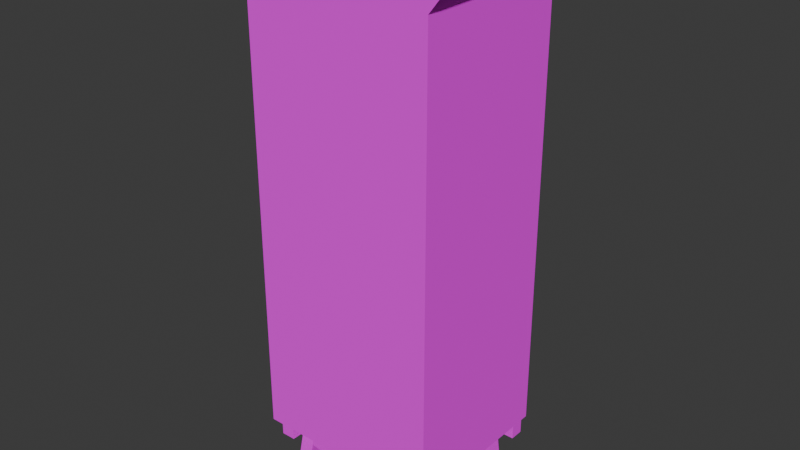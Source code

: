 # Source: vintage_cabinet.blend  (saved by Blender 4.4.30; exported with 4.5.12 LTS)
import bpy
from mathutils import Matrix  # noqa: F401  (used for matrix-valued properties, if any)

bpy.ops.wm.read_factory_settings(use_empty=True)
scene = bpy.context.scene
scene.name = 'Scene'

# ---- collections
col_collection = bpy.data.collections.new('Collection'); scene.collection.children.link(col_collection)

# ---- images (referenced by path relative to the original .blend; pixels are not part of the script)
import os
ASSET_DIR = os.environ.get("B2B_ASSET_DIR", "")  # directory of the original .blend (textures are referenced by path, not embedded)
HERE = os.path.dirname(os.path.abspath(__file__))  # packed textures are extracted next to this script under _unpacked/

def load_image(name, relpath, width, height, colorspace="sRGB"):
    """Load a texture the original file referenced (path relative to the .blend, or extracted next to this script)."""
    p = next((c for c in (os.path.join(HERE, relpath), os.path.join(ASSET_DIR, relpath)) if relpath and os.path.exists(c)), "")
    if p:
        img = bpy.data.images.load(p, check_existing=True)
        img.name = name
    else:  # same state as the original file: an image datablock whose file is absent (Cycles renders it pink)
        img = bpy.data.images.new(name, width, height)
        img.source = "FILE"
        img.filepath = "//" + (relpath or name)
    img.colorspace_settings.name = colorspace
    return img
img_vintage_cabinet = load_image('vintage_cabinet', 'vintage_cabinet.png', 1024, 1024, 'sRGB')

# ---- materials (node trees are filled in below, after node groups)
mat_vintage_cabinet = bpy.data.materials.new('vintage_cabinet')

# ---- material node trees
mat_vintage_cabinet.use_nodes = True; mat_vintage_cabinet.node_tree.nodes.clear()
_N = mat_vintage_cabinet.node_tree.nodes; _L = mat_vintage_cabinet.node_tree.links
n0 = _N.new('ShaderNodeBsdfPrincipled'); n0.name = 'Principled BSDF'; n0.location = (10, 300)
n0.inputs[2].default_value = 1.0
n1 = _N.new('ShaderNodeOutputMaterial'); n1.name = 'Material Output'; n1.location = (300, 300)
n2 = _N.new('ShaderNodeTexImage'); n2.name = 'Image Texture'; n2.location = (-280, 280)
n2.image = img_vintage_cabinet
n2.interpolation = 'Closest'
_L.new(n0.outputs[0], n1.inputs[0])
_L.new(n2.outputs[0], n0.inputs[0])
n1.is_active_output = True

# ---- world
world_world = bpy.data.worlds.new('World'); scene.world = world_world
world_world.use_nodes = True; world_world.node_tree.nodes.clear()
_N = world_world.node_tree.nodes; _L = world_world.node_tree.links
n0 = _N.new('ShaderNodeOutputWorld'); n0.name = 'World Output'; n0.location = (300, 300)
n1 = _N.new('ShaderNodeBackground'); n1.name = 'Background'; n1.location = (10, 300)
n1.inputs[0].default_value = (0.05088, 0.05088, 0.05088, 1.0)
_L.new(n1.outputs[0], n0.inputs[0])
n0.is_active_output = True
world_world.color = (0.05088, 0.05088, 0.05088)
world_world.sun_shadow_jitter_overblur = 0.0

# ---- meshes
me_cube_001 = bpy.data.meshes.new('Cube.001')
me_cube_001.from_pydata([(-0.1694, -0.1464, 0.1151), (-0.1686, -0.1464, 0.9123), (-0.1694, 0.1464, 0.1151), (-0.1686, 0.1464, 0.9123), (-0.1119, 0.08938, 0.03588), (-0.1376, 0.08891, 0.04075), (-0.1376, 0.1139, 0.04075), (-0.1119, 0.1143, 0.03588), (-0.03376, -0.1464, 0.9982), (-0.03376, 0.1464, 0.9982), (-0.1077, 0.08725, 0.0783), (-0.1077, 0.1122, 0.0783), (-0.1338, 0.08725, 0.0798), (-0.1338, 0.1122, 0.0798), (-0.1444, -0.1464, 0.9586), (-0.1444, 0.1464, 0.9586), (-0.1358, -0.1321, 0.07905), (-0.1239, -0.1464, 0.9779), (-0.1358, -0.1071, 0.07905), (-0.1239, 0.1464, 0.9779), (-0.162, -0.1321, 0.07905), (-0.1895, 0.1464, 0.9388), (-0.162, -0.1071, 0.07905), (-0.1895, -0.1464, 0.9388), (-0.1343, -0.111, 0.07742), (-0.1343, -0.111, 0.1151), (-0.1343, 0.1144, 0.07742), (-0.1343, 0.1144, 0.1151), (-0.1358, -0.1071, 0.1151), (-0.1358, -0.1321, 0.1151), (-0.162, -0.1071, 0.1151), (-0.162, -0.1321, 0.1151), (-0.162, 0.1183, 0.1151), (-0.162, 0.1433, 0.1151), (-0.1358, 0.1183, 0.1151), (-0.1358, 0.1433, 0.1151), (-0.162, 0.1433, 0.07905), (-0.162, 0.1183, 0.07905), (-0.1358, 0.1433, 0.07905), (-0.1358, 0.1183, 0.07905), (0.0, -0.1464, 0.9586), (0.0, 0.1464, 0.9586), (0.0, -0.1464, 0.9982), (0.0, 0.1464, 0.9982), (0.0, -0.1464, 0.9123), (0.0, -0.1464, 0.1151), (0.0, 0.1464, 0.9123), (0.0, 0.1464, 0.1151), (0.0, 0.1464, 0.9779), (0.0, -0.1464, 0.9779), (0.0, -0.1464, 0.9388), (0.0, 0.1464, 0.9388), (0.0, 0.1144, 0.07742), (0.0, 0.1144, 0.1151), (0.0, -0.111, 0.07742), (0.0, -0.111, 0.1151), (-0.1251, 0.1173, -3.052e-05), (-0.1512, 0.1173, 0.0001925), (-0.1251, 0.09228, -3.052e-05), (-0.1512, 0.09228, 0.0001925), (-0.1119, -0.1168, 0.03588), (-0.1376, -0.1154, 0.04075), (-0.1376, -0.09044, 0.04075), (-0.1119, -0.09185, 0.03588), (-0.1077, -0.1104, 0.0783), (-0.1077, -0.08543, 0.0783), (-0.1338, -0.1104, 0.0798), (-0.1338, -0.08543, 0.0798), (-0.1251, -0.1006, -3.052e-05), (-0.1512, -0.1006, 0.0001925), (-0.1251, -0.1256, -3.052e-05), (-0.1512, -0.1256, 0.0001925), (-0.1077, -0.111, 0.07742), (-0.1077, -0.09569, 0.07742), (0.0, -0.09569, 0.07742), (0.0, -0.111, 0.07742), (-0.1077, -0.09569, 0.06628), (-0.1077, -0.111, 0.06628), (0.0, -0.09569, 0.04813), (0.0, -0.111, 0.04813), (0.1694, -0.1464, 0.1151), (0.1686, -0.1464, 0.9123), (0.1694, 0.1464, 0.1151), (0.1686, 0.1464, 0.9123), (0.1119, 0.08938, 0.03588), (0.1376, 0.08891, 0.04075), (0.1376, 0.1139, 0.04075), (0.1119, 0.1143, 0.03588), (0.03376, -0.1464, 0.9982), (0.03376, 0.1464, 0.9982), (0.1077, 0.08725, 0.0783), (0.1077, 0.1122, 0.0783), (0.1338, 0.08725, 0.0798), (0.1338, 0.1122, 0.0798), (0.1444, -0.1464, 0.9586), (0.1444, 0.1464, 0.9586), (0.1358, -0.1321, 0.07905), (0.1239, -0.1464, 0.9779), (0.1358, -0.1071, 0.07905), (0.1239, 0.1464, 0.9779), (0.162, -0.1321, 0.07905), (0.1895, 0.1464, 0.9388), (0.162, -0.1071, 0.07905), (0.1895, -0.1464, 0.9388), (0.1343, -0.111, 0.07742), (0.1343, -0.111, 0.1151), (0.1343, 0.1144, 0.07742), (0.1343, 0.1144, 0.1151), (0.1358, -0.1071, 0.1151), (0.1358, -0.1321, 0.1151), (0.162, -0.1071, 0.1151), (0.162, -0.1321, 0.1151), (0.162, 0.1183, 0.1151), (0.162, 0.1433, 0.1151), (0.1358, 0.1183, 0.1151), (0.1358, 0.1433, 0.1151), (0.162, 0.1433, 0.07905), (0.162, 0.1183, 0.07905), (0.1358, 0.1433, 0.07905), (0.1358, 0.1183, 0.07905), (0.1251, 0.1173, -3.052e-05), (0.1512, 0.1173, 0.0001925), (0.1251, 0.09228, -3.052e-05), (0.1512, 0.09228, 0.0001925), (0.1119, -0.1168, 0.03588), (0.1376, -0.1154, 0.04075), (0.1376, -0.09044, 0.04075), (0.1119, -0.09185, 0.03588), (0.1077, -0.1104, 0.0783), (0.1077, -0.08543, 0.0783), (0.1338, -0.1104, 0.0798), (0.1338, -0.08543, 0.0798), (0.1251, -0.1006, -3.052e-05), (0.1512, -0.1006, 0.0001925), (0.1251, -0.1256, -3.052e-05), (0.1512, -0.1256, 0.0001925), (0.1077, -0.111, 0.07742), (0.1077, -0.09569, 0.07742), (0.1077, -0.09569, 0.06628), (0.1077, -0.111, 0.06628)], [], [(0, 1, 3, 2), (65, 64, 60, 63), (67, 65, 63, 62), (45, 44, 1, 0), (69, 68, 70, 71), (4, 5, 59, 58), (43, 9, 8, 42), (19, 17, 8, 9), (5, 6, 57, 59), (48, 19, 9, 43), (51, 21, 15, 41), (29, 31, 20, 16), (21, 23, 14, 15), (11, 10, 4, 7), (41, 15, 19, 48), (30, 28, 18, 22), (15, 14, 17, 19), (10, 12, 5, 4), (62, 63, 68, 69), (3, 1, 23, 21), (64, 66, 61, 60), (46, 3, 21, 51), (24, 25, 27, 26), (6, 7, 56, 57), (28, 29, 16, 18), (54, 55, 25, 24), (31, 30, 22, 20), (60, 61, 71, 70), (36, 38, 39, 37), (35, 34, 39, 38), (32, 33, 36, 37), (34, 32, 37, 39), (33, 35, 38, 36), (12, 13, 6, 5), (23, 50, 40, 14), (13, 11, 7, 6), (14, 40, 49, 17), (1, 44, 50, 23), (61, 62, 69, 71), (57, 56, 58, 59), (17, 49, 42, 8), (7, 4, 58, 56), (2, 47, 45, 0), (66, 67, 62, 61), (2, 3, 46, 47), (26, 52, 54, 24), (22, 18, 16, 20), (26, 27, 53, 52), (63, 60, 70, 68), (76, 78, 79, 77), (75, 72, 77, 79), (72, 73, 76, 77), (74, 75, 79, 78), (73, 74, 78, 76), (80, 82, 83, 81), (129, 127, 124, 128), (131, 126, 127, 129), (45, 80, 81, 44), (133, 135, 134, 132), (84, 122, 123, 85), (43, 42, 88, 89), (99, 89, 88, 97), (85, 123, 121, 86), (48, 43, 89, 99), (51, 41, 95, 101), (109, 96, 100, 111), (101, 95, 94, 103), (91, 87, 84, 90), (41, 48, 99, 95), (110, 102, 98, 108), (95, 99, 97, 94), (90, 84, 85, 92), (126, 133, 132, 127), (83, 101, 103, 81), (128, 124, 125, 130), (46, 51, 101, 83), (104, 106, 107, 105), (86, 121, 120, 87), (108, 98, 96, 109), (54, 104, 105, 55), (111, 100, 102, 110), (124, 134, 135, 125), (116, 117, 119, 118), (115, 118, 119, 114), (112, 117, 116, 113), (114, 119, 117, 112), (113, 116, 118, 115), (92, 85, 86, 93), (103, 94, 40, 50), (93, 86, 87, 91), (94, 97, 49, 40), (81, 103, 50, 44), (125, 135, 133, 126), (121, 123, 122, 120), (97, 88, 42, 49), (87, 120, 122, 84), (82, 80, 45, 47), (130, 125, 126, 131), (82, 47, 46, 83), (106, 104, 54, 52), (102, 100, 96, 98), (106, 52, 53, 107), (127, 132, 134, 124), (138, 139, 79, 78), (75, 79, 139, 136), (136, 139, 138, 137), (137, 138, 78, 74)])
_uv = me_cube_001.uv_layers.new(name='UVMap')
_uv.uv.foreach_set('vector', [0.5686, 0.5445, 0.5686, 0.03358, 0.7563, 0.03358, 0.7563, 0.5445, 0.06755, 0.8658, 0.08326, 0.8688, 0.08213, 0.8963, 0.06642, 0.8932, 0.2901, 0.8233, 0.3067, 0.8207, 0.3098, 0.8479, 0.2931, 0.8483, 0.138, 0.5824, 0.138, 0.07158, 0.2461, 0.07158, 0.2466, 0.5824, 0.03253, 0.953, 0.03253, 0.9698, 0.01653, 0.9698, 0.01653, 0.953, 0.4485, 0.8478, 0.4653, 0.8483, 0.4683, 0.8755, 0.4519, 0.872, 0.7563, 0.6991, 0.7563, 0.7207, 0.5686, 0.7207, 0.5686, 0.6991, 0.7563, 0.7785, 0.5686, 0.7785, 0.5686, 0.7207, 0.7563, 0.7207, 0.1659, 0.8908, 0.1818, 0.8918, 0.1823, 0.9179, 0.1664, 0.9168, 0.414, 0.0295, 0.3346, 0.0295, 0.3924, 0.01653, 0.414, 0.01653, 0.414, 0.05457, 0.2925, 0.05457, 0.3215, 0.04189, 0.414, 0.04189, 0.4485, 0.9085, 0.4653, 0.9085, 0.4653, 0.9316, 0.4485, 0.9316, 0.7563, 0.8205, 0.5686, 0.8205, 0.5686, 0.7916, 0.7563, 0.7916, 0.9038, 0.663, 0.9197, 0.662, 0.9201, 0.6892, 0.9042, 0.6903, 0.414, 0.04189, 0.3215, 0.04189, 0.3346, 0.0295, 0.414, 0.0295, 0.4983, 0.9085, 0.5151, 0.9085, 0.5151, 0.9316, 0.4983, 0.9316, 0.7563, 0.7916, 0.5686, 0.7916, 0.5686, 0.7785, 0.7563, 0.7785, 0.4517, 0.8207, 0.4683, 0.8233, 0.4653, 0.8483, 0.4485, 0.8478, 0.2931, 0.8483, 0.3098, 0.8479, 0.3065, 0.8723, 0.2901, 0.8757, 0.7563, 0.03358, 0.5686, 0.03358, 0.5686, 0.01653, 0.7563, 0.01653, 0.3461, 0.8207, 0.3627, 0.8233, 0.3597, 0.8483, 0.3429, 0.8479, 0.414, 0.07158, 0.3059, 0.07158, 0.2925, 0.05457, 0.414, 0.05457, 0.8707, 0.722, 0.8465, 0.722, 0.8465, 0.5776, 0.8707, 0.5776, 0.5043, 0.8483, 0.5211, 0.8478, 0.5177, 0.872, 0.5013, 0.8755, 0.9358, 0.8113, 0.9518, 0.8113, 0.9518, 0.8344, 0.9358, 0.8344, 0.439, 0.7016, 0.4148, 0.7016, 0.4148, 0.6155, 0.439, 0.6155, 0.6214, 0.9414, 0.6374, 0.9414, 0.6374, 0.9646, 0.6214, 0.9646, 0.3429, 0.8479, 0.3597, 0.8483, 0.3627, 0.8757, 0.3462, 0.8723, 0.6902, 0.9415, 0.6902, 0.9583, 0.6742, 0.9583, 0.6742, 0.9415, 0.889, 0.9263, 0.905, 0.9263, 0.905, 0.9494, 0.889, 0.9494, 0.938, 0.9263, 0.954, 0.9263, 0.954, 0.9494, 0.938, 0.9494, 0.2373, 0.9087, 0.254, 0.9087, 0.254, 0.9319, 0.2373, 0.9319, 0.2901, 0.9087, 0.3069, 0.9087, 0.3069, 0.9319, 0.2901, 0.9319, 0.1664, 0.8658, 0.1823, 0.8668, 0.1818, 0.8918, 0.1659, 0.8908, 0.2595, 0.05457, 0.138, 0.05457, 0.138, 0.04189, 0.2306, 0.04189, 0.5013, 0.8233, 0.5179, 0.8207, 0.5211, 0.8478, 0.5043, 0.8483, 0.2306, 0.04189, 0.138, 0.04189, 0.138, 0.0295, 0.2174, 0.0295, 0.2461, 0.07158, 0.138, 0.07158, 0.138, 0.05457, 0.2595, 0.05457, 0.726, 0.8818, 0.7417, 0.8788, 0.7402, 0.9055, 0.7245, 0.9085, 0.9692, 0.6274, 0.9692, 0.6442, 0.9532, 0.6442, 0.9532, 0.6274, 0.2174, 0.0295, 0.138, 0.0295, 0.138, 0.01653, 0.1596, 0.01653, 0.9042, 0.6903, 0.9201, 0.6892, 0.9197, 0.7124, 0.9038, 0.7134, 0.2042, 0.6155, 0.2042, 0.7241, 0.01653, 0.7241, 0.01653, 0.6155, 0.7245, 0.8566, 0.7402, 0.8536, 0.7417, 0.8788, 0.726, 0.8818, 0.3054, 0.5824, 0.3059, 0.07158, 0.414, 0.07158, 0.414, 0.5824, 0.3817, 0.6155, 0.3817, 0.7016, 0.2373, 0.7016, 0.2373, 0.6155, 0.9692, 0.5776, 0.9692, 0.5943, 0.9532, 0.5943, 0.9532, 0.5776, 0.4962, 0.7876, 0.472, 0.7876, 0.472, 0.7016, 0.4962, 0.7016, 0.06642, 0.8932, 0.08213, 0.8963, 0.08326, 0.92, 0.06755, 0.9169, 0.9028, 0.7551, 0.9028, 0.8241, 0.893, 0.8241, 0.893, 0.7551, 0.7893, 0.8241, 0.7893, 0.7551, 0.7965, 0.7551, 0.8081, 0.8241, 0.4914, 0.9745, 0.4914, 0.9647, 0.4985, 0.9647, 0.4985, 0.9745, 0.4485, 0.9647, 0.4583, 0.9647, 0.4583, 0.9835, 0.4485, 0.9835, 0.8411, 0.8932, 0.8411, 0.8241, 0.8599, 0.8241, 0.8483, 0.8932, 0.977, 0.5445, 0.7893, 0.5445, 0.7893, 0.03358, 0.977, 0.03358, 0.03224, 0.8658, 0.03337, 0.8932, 0.01766, 0.8963, 0.01653, 0.8688, 0.257, 0.8233, 0.254, 0.8483, 0.2373, 0.8479, 0.2405, 0.8207, 0.138, 0.5824, 0.0294, 0.5824, 0.02991, 0.07158, 0.138, 0.07158, 0.08326, 0.9698, 0.06726, 0.9698, 0.06726, 0.953, 0.08326, 0.953, 0.5883, 0.8807, 0.585, 0.9049, 0.5686, 0.9084, 0.5716, 0.8812, 0.7563, 0.6991, 0.5686, 0.6991, 0.5686, 0.6774, 0.7563, 0.6774, 0.7563, 0.6196, 0.7563, 0.6774, 0.5686, 0.6774, 0.5686, 0.6196, 0.1328, 0.8908, 0.1323, 0.9168, 0.1163, 0.9179, 0.1168, 0.8918, 0.414, 0.0295, 0.414, 0.01653, 0.4357, 0.01653, 0.4935, 0.0295, 0.414, 0.05457, 0.414, 0.04189, 0.5066, 0.04189, 0.5355, 0.05457, 0.3597, 0.9087, 0.3597, 0.9319, 0.3429, 0.9319, 0.3429, 0.9087, 0.7563, 0.5776, 0.7563, 0.6065, 0.5686, 0.6065, 0.5686, 0.5776, 0.9201, 0.5786, 0.9197, 0.6058, 0.9038, 0.6048, 0.9042, 0.5776, 0.414, 0.04189, 0.414, 0.0295, 0.4935, 0.0295, 0.5066, 0.04189, 0.4125, 0.9087, 0.4125, 0.9319, 0.3957, 0.9319, 0.3957, 0.9087, 0.7563, 0.6065, 0.7563, 0.6196, 0.5686, 0.6196, 0.5686, 0.6065, 0.5851, 0.8536, 0.5883, 0.8807, 0.5716, 0.8812, 0.5686, 0.8562, 0.254, 0.8483, 0.257, 0.8757, 0.2406, 0.8723, 0.2373, 0.8479, 0.7893, 0.03358, 0.7893, 0.01653, 0.977, 0.01653, 0.977, 0.03358, 0.4123, 0.8207, 0.4155, 0.8479, 0.3987, 0.8483, 0.3957, 0.8233, 0.414, 0.07158, 0.414, 0.05457, 0.5355, 0.05457, 0.5221, 0.07158, 0.8135, 0.5776, 0.8135, 0.722, 0.7893, 0.722, 0.7893, 0.5776, 0.6381, 0.8812, 0.6411, 0.9084, 0.6247, 0.9049, 0.6214, 0.8807, 0.7417, 0.9415, 0.7417, 0.9647, 0.7257, 0.9647, 0.7257, 0.9415, 0.439, 0.7016, 0.439, 0.7876, 0.4148, 0.7876, 0.4148, 0.7016, 0.9518, 0.8675, 0.9518, 0.8906, 0.9358, 0.8906, 0.9358, 0.8675, 0.4155, 0.8479, 0.4121, 0.8723, 0.3957, 0.8757, 0.3987, 0.8483, 0.1823, 0.9677, 0.1663, 0.9677, 0.1663, 0.9509, 0.1823, 0.9509, 0.5846, 0.9414, 0.5846, 0.9646, 0.5686, 0.9646, 0.5686, 0.9414, 0.9518, 0.7551, 0.9518, 0.7782, 0.9358, 0.7782, 0.9358, 0.7551, 0.8061, 0.9263, 0.8061, 0.9494, 0.7893, 0.9494, 0.7893, 0.9263, 0.8559, 0.9263, 0.8559, 0.9494, 0.8391, 0.9494, 0.8391, 0.9263, 0.1323, 0.8658, 0.1328, 0.8908, 0.1168, 0.8918, 0.1163, 0.8668, 0.01653, 0.05457, 0.04545, 0.04189, 0.138, 0.04189, 0.138, 0.05457, 0.6411, 0.8562, 0.6381, 0.8812, 0.6214, 0.8807, 0.6246, 0.8536, 0.04545, 0.04189, 0.05857, 0.0295, 0.138, 0.0295, 0.138, 0.04189, 0.02991, 0.07158, 0.01653, 0.05457, 0.138, 0.05457, 0.138, 0.07158, 0.6899, 0.8818, 0.6914, 0.9085, 0.6757, 0.9055, 0.6742, 0.8788, 0.9692, 0.694, 0.9532, 0.694, 0.9532, 0.6772, 0.9692, 0.6772, 0.05857, 0.0295, 0.1164, 0.01653, 0.138, 0.01653, 0.138, 0.0295, 0.9197, 0.6058, 0.9201, 0.629, 0.9042, 0.6279, 0.9038, 0.6048, 0.2042, 0.8327, 0.01653, 0.8327, 0.01653, 0.7241, 0.2042, 0.7241, 0.6914, 0.8566, 0.6899, 0.8818, 0.6742, 0.8788, 0.6757, 0.8536, 0.5226, 0.5824, 0.414, 0.5824, 0.414, 0.07158, 0.5221, 0.07158, 0.3817, 0.7876, 0.2373, 0.7876, 0.2373, 0.7016, 0.3817, 0.7016, 0.1323, 0.9677, 0.1163, 0.9677, 0.1163, 0.9509, 0.1323, 0.9509, 0.4962, 0.6155, 0.4962, 0.7016, 0.472, 0.7016, 0.472, 0.6155, 0.03337, 0.8932, 0.03224, 0.9169, 0.01653, 0.92, 0.01766, 0.8963, 0.9028, 0.8932, 0.893, 0.8932, 0.893, 0.8241, 0.9028, 0.8241, 0.7893, 0.8241, 0.8081, 0.8241, 0.7965, 0.8932, 0.7893, 0.8932, 0.2373, 0.9649, 0.2444, 0.9649, 0.2444, 0.9747, 0.2373, 0.9747, 0.8411, 0.7551, 0.8483, 0.7551, 0.8599, 0.8241, 0.8411, 0.8241])
me_cube_001.materials.append(mat_vintage_cabinet)
me_cube_001.update()

# ---- objects
ob_vintage_cabinet = bpy.data.objects.new('vintage_cabinet', me_cube_001)

# ---- transforms, parenting, visibility, modifiers, constraints
ob_vintage_cabinet.location = (0.0, 0.0, 0.0)

# ---- collection membership
col_collection.objects.link(ob_vintage_cabinet)

# ---- scene / render settings (as saved in the file)
scene.frame_start = 1; scene.frame_end = 250; scene.frame_set(1)
scene.render.engine = 'CYCLES'
scene.cycles.bake_type = 'DIFFUSE'
bpy.context.view_layer.update()

# ---- added for rendering (the .blend has no active camera and no usable light): camera, sun
cam_auto = bpy.data.cameras.new('AutoCamera')
cam_auto.lens = 50.0
cam_auto.sensor_width = 36.0
cam_auto.clip_end = 1000.0
ob_auto_camera = bpy.data.objects.new('AutoCamera', cam_auto)
scene.collection.objects.link(ob_auto_camera)
ob_auto_camera.location = (1.02439, -1.22927, 1.31859)
ob_auto_camera.rotation_euler = (1.09748, -7.21219e-08, 0.694738)
scene.camera = ob_auto_camera
light_auto_sun = bpy.data.lights.new('AutoSun', 'SUN')
light_auto_sun.energy = 3.0
light_auto_sun.angle = 0.0523599
ob_auto_sun = bpy.data.objects.new('AutoSun', light_auto_sun)
scene.collection.objects.link(ob_auto_sun)
ob_auto_sun.rotation_euler = (0.872665, 0.174533, 0.523599)
bpy.context.view_layer.update()
